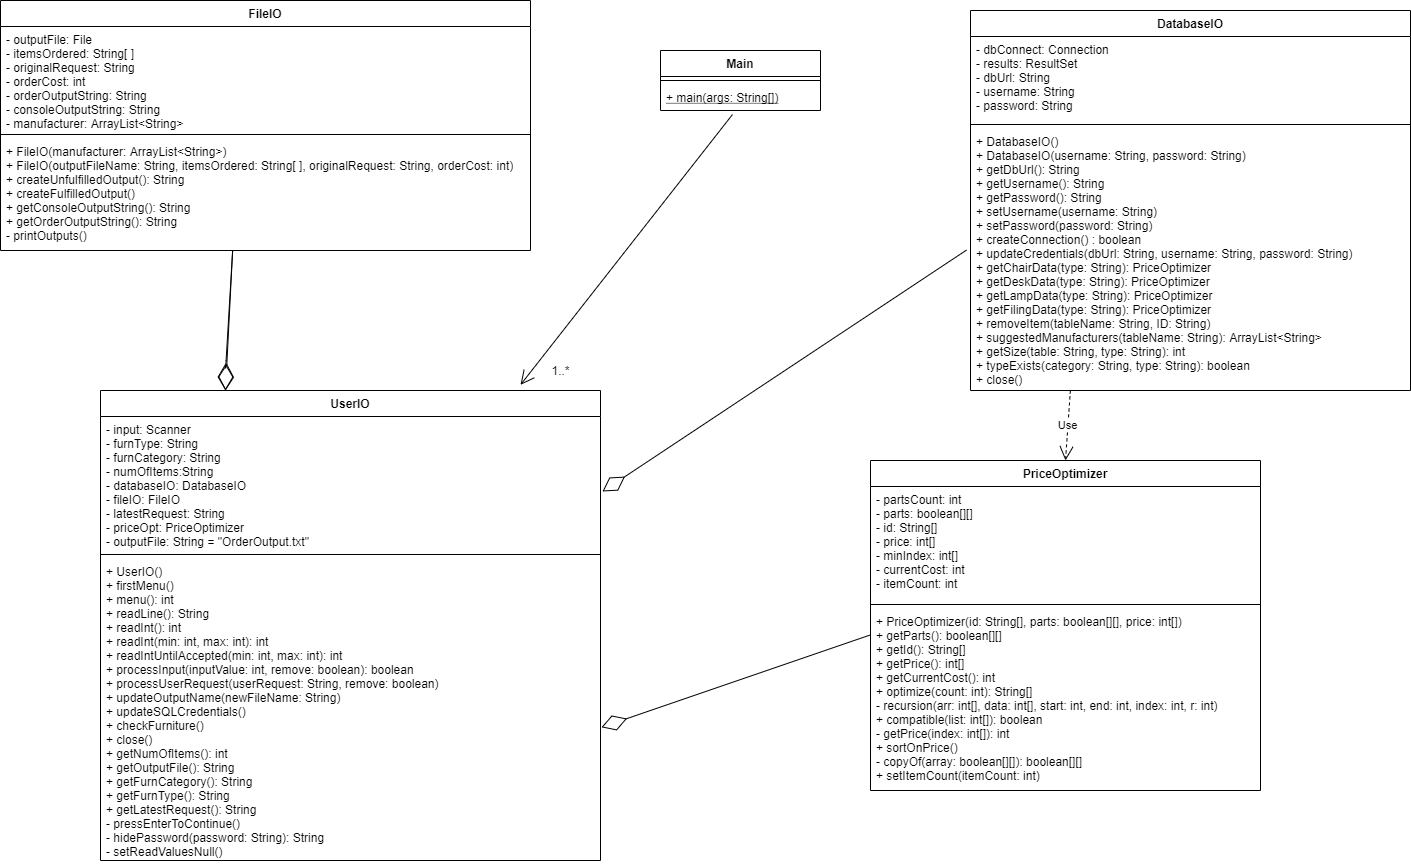

The diagram above was exported from draw.io. Its source (the exported page's mxGraphModel, read from the mxfile embedded in the PNG):
<mxGraphModel dx="1784" dy="1016" grid="1" gridSize="10" guides="1" tooltips="1" connect="1" arrows="1" fold="1" page="1" pageScale="1" pageWidth="850" pageHeight="1100" math="0" shadow="0">
  <root>
    <mxCell id="WIyWlLk6GJQsqaUBKTNV-0" />
    <mxCell id="WIyWlLk6GJQsqaUBKTNV-1" parent="WIyWlLk6GJQsqaUBKTNV-0" />
    <mxCell id="bKJJPZ0Zo8svqRzhHxVd-2" value="UserIO" style="swimlane;fontStyle=1;align=center;verticalAlign=top;childLayout=stackLayout;horizontal=1;startSize=26;horizontalStack=0;resizeParent=1;resizeParentMax=0;resizeLast=0;collapsible=1;marginBottom=0;" parent="WIyWlLk6GJQsqaUBKTNV-1" vertex="1">
      <mxGeometry x="240" y="590" width="500" height="470" as="geometry" />
    </mxCell>
    <mxCell id="bKJJPZ0Zo8svqRzhHxVd-3" value="- input: Scanner&#10;- furnType: String&#10;- furnCategory: String&#10;- numOfItems:String&#10;- databaseIO: DatabaseIO&#10;- fileIO: FileIO&#10;- latestRequest: String&#10;- priceOpt: PriceOptimizer&#10;- outputFile: String = &quot;OrderOutput.txt&quot;&#10;" style="text;strokeColor=none;fillColor=none;align=left;verticalAlign=top;spacingLeft=4;spacingRight=4;overflow=hidden;rotatable=0;points=[[0,0.5],[1,0.5]];portConstraint=eastwest;" parent="bKJJPZ0Zo8svqRzhHxVd-2" vertex="1">
      <mxGeometry y="26" width="500" height="134" as="geometry" />
    </mxCell>
    <mxCell id="bKJJPZ0Zo8svqRzhHxVd-4" value="" style="line;strokeWidth=1;fillColor=none;align=left;verticalAlign=middle;spacingTop=-1;spacingLeft=3;spacingRight=3;rotatable=0;labelPosition=right;points=[];portConstraint=eastwest;" parent="bKJJPZ0Zo8svqRzhHxVd-2" vertex="1">
      <mxGeometry y="160" width="500" height="8" as="geometry" />
    </mxCell>
    <mxCell id="bKJJPZ0Zo8svqRzhHxVd-5" value="+ UserIO()&#10;+ firstMenu()&#10;+ menu(): int&#10;+ readLine(): String&#10;+ readInt(): int&#10;+ readInt(min: int, max: int): int&#10;+ readIntUntilAccepted(min: int, max: int): int&#10;+ processInput(inputValue: int, remove: boolean): boolean&#10;+ processUserRequest(userRequest: String, remove: boolean)&#10;+ updateOutputName(newFileName: String)&#10;+ updateSQLCredentials()&#10;+ checkFurniture()&#10;+ close()&#10;+ getNumOfItems(): int&#10;+ getOutputFile(): String&#10;+ getFurnCategory(): String&#10;+ getFurnType(): String&#10;+ getLatestRequest(): String&#10;- pressEnterToContinue()&#10;- hidePassword(password: String): String&#10;- setReadValuesNull()&#10;&#10;" style="text;strokeColor=none;fillColor=none;align=left;verticalAlign=top;spacingLeft=4;spacingRight=4;overflow=hidden;rotatable=0;points=[[0,0.5],[1,0.5]];portConstraint=eastwest;" parent="bKJJPZ0Zo8svqRzhHxVd-2" vertex="1">
      <mxGeometry y="168" width="500" height="302" as="geometry" />
    </mxCell>
    <mxCell id="bKJJPZ0Zo8svqRzhHxVd-6" value="DatabaseIO" style="swimlane;fontStyle=1;align=center;verticalAlign=top;childLayout=stackLayout;horizontal=1;startSize=26;horizontalStack=0;resizeParent=1;resizeParentMax=0;resizeLast=0;collapsible=1;marginBottom=0;" parent="WIyWlLk6GJQsqaUBKTNV-1" vertex="1">
      <mxGeometry x="1110" y="210" width="440" height="380" as="geometry" />
    </mxCell>
    <mxCell id="bKJJPZ0Zo8svqRzhHxVd-7" value="- dbConnect: Connection&#10;- results: ResultSet&#10;- dbUrl: String&#10;- username: String&#10;- password: String" style="text;strokeColor=none;fillColor=none;align=left;verticalAlign=top;spacingLeft=4;spacingRight=4;overflow=hidden;rotatable=0;points=[[0,0.5],[1,0.5]];portConstraint=eastwest;" parent="bKJJPZ0Zo8svqRzhHxVd-6" vertex="1">
      <mxGeometry y="26" width="440" height="84" as="geometry" />
    </mxCell>
    <mxCell id="bKJJPZ0Zo8svqRzhHxVd-8" value="" style="line;strokeWidth=1;fillColor=none;align=left;verticalAlign=middle;spacingTop=-1;spacingLeft=3;spacingRight=3;rotatable=0;labelPosition=right;points=[];portConstraint=eastwest;" parent="bKJJPZ0Zo8svqRzhHxVd-6" vertex="1">
      <mxGeometry y="110" width="440" height="8" as="geometry" />
    </mxCell>
    <mxCell id="bKJJPZ0Zo8svqRzhHxVd-9" value="+ DatabaseIO()&#10;+ DatabaseIO(username: String, password: String)&#10;+ getDbUrl(): String&#10;+ getUsername(): String&#10;+ getPassword(): String&#10;+ setUsername(username: String)&#10;+ setPassword(password: String)&#10;+ createConnection() : boolean&#10;+ updateCredentials(dbUrl: String, username: String, password: String)&#10;+ getChairData(type: String): PriceOptimizer&#10;+  getDeskData(type: String): PriceOptimizer&#10;+  getLampData(type: String): PriceOptimizer&#10;+  getFilingData(type: String): PriceOptimizer&#10;+ removeItem(tableName: String, ID: String)&#10;+ suggestedManufacturers(tableName: String): ArrayList&lt;String&gt;&#10;+ getSize(table: String, type: String): int&#10;+ typeExists(category: String, type: String): boolean&#10;+ close()&#10;" style="text;strokeColor=none;fillColor=none;align=left;verticalAlign=top;spacingLeft=4;spacingRight=4;overflow=hidden;rotatable=0;points=[[0,0.5],[1,0.5]];portConstraint=eastwest;" parent="bKJJPZ0Zo8svqRzhHxVd-6" vertex="1">
      <mxGeometry y="118" width="440" height="262" as="geometry" />
    </mxCell>
    <mxCell id="bKJJPZ0Zo8svqRzhHxVd-10" value="FileIO" style="swimlane;fontStyle=1;align=center;verticalAlign=top;childLayout=stackLayout;horizontal=1;startSize=26;horizontalStack=0;resizeParent=1;resizeParentMax=0;resizeLast=0;collapsible=1;marginBottom=0;" parent="WIyWlLk6GJQsqaUBKTNV-1" vertex="1">
      <mxGeometry x="140" y="200" width="530" height="250" as="geometry" />
    </mxCell>
    <mxCell id="bKJJPZ0Zo8svqRzhHxVd-11" value="- outputFile: File&lt;br&gt;&lt;div&gt;- itemsOrdered: String[ ]&lt;/div&gt;&lt;div&gt;- originalRequest: String&lt;/div&gt;&lt;div&gt;- orderCost: int&lt;/div&gt;&lt;div&gt;- orderOutputString: String&lt;/div&gt;&lt;div&gt;- consoleOutputString: String&lt;/div&gt;&lt;div&gt;- manufacturer: ArrayList&amp;lt;String&amp;gt;&lt;/div&gt;" style="text;strokeColor=none;fillColor=none;align=left;verticalAlign=top;spacingLeft=4;spacingRight=4;overflow=hidden;rotatable=0;points=[[0,0.5],[1,0.5]];portConstraint=eastwest;html=1;spacing=2;" parent="bKJJPZ0Zo8svqRzhHxVd-10" vertex="1">
      <mxGeometry y="26" width="530" height="104" as="geometry" />
    </mxCell>
    <mxCell id="bKJJPZ0Zo8svqRzhHxVd-12" value="" style="line;strokeWidth=1;fillColor=none;align=left;verticalAlign=middle;spacingTop=-1;spacingLeft=3;spacingRight=3;rotatable=0;labelPosition=right;points=[];portConstraint=eastwest;" parent="bKJJPZ0Zo8svqRzhHxVd-10" vertex="1">
      <mxGeometry y="130" width="530" height="8" as="geometry" />
    </mxCell>
    <mxCell id="bKJJPZ0Zo8svqRzhHxVd-13" value="+ FileIO(manufacturer: ArrayList&lt;String&gt;)&#10;+ FileIO(outputFileName: String, itemsOrdered: String[ ], originalRequest: String, orderCost: int)&#10;+ createUnfulfilledOutput(): String&#10;+ createFulfilledOutput()&#10;+ getConsoleOutputString(): String&#10;+ getOrderOutputString(): String&#10;- printOutputs()&#10;&#10;" style="text;strokeColor=none;fillColor=none;align=left;verticalAlign=top;spacingLeft=4;spacingRight=4;overflow=hidden;rotatable=0;points=[[0,0.5],[1,0.5]];portConstraint=eastwest;" parent="bKJJPZ0Zo8svqRzhHxVd-10" vertex="1">
      <mxGeometry y="138" width="530" height="112" as="geometry" />
    </mxCell>
    <mxCell id="bKJJPZ0Zo8svqRzhHxVd-14" value="PriceOptimizer" style="swimlane;fontStyle=1;align=center;verticalAlign=top;childLayout=stackLayout;horizontal=1;startSize=26;horizontalStack=0;resizeParent=1;resizeParentMax=0;resizeLast=0;collapsible=1;marginBottom=0;" parent="WIyWlLk6GJQsqaUBKTNV-1" vertex="1">
      <mxGeometry x="1010" y="660" width="390" height="330" as="geometry" />
    </mxCell>
    <mxCell id="bKJJPZ0Zo8svqRzhHxVd-15" value="- partsCount: int&#10;- parts: boolean[][]&#10;- id: String[]&#10;- price: int[]&#10;- minIndex: int[]&#10;- currentCost: int&#10;- itemCount: int" style="text;strokeColor=none;fillColor=none;align=left;verticalAlign=top;spacingLeft=4;spacingRight=4;overflow=hidden;rotatable=0;points=[[0,0.5],[1,0.5]];portConstraint=eastwest;" parent="bKJJPZ0Zo8svqRzhHxVd-14" vertex="1">
      <mxGeometry y="26" width="390" height="114" as="geometry" />
    </mxCell>
    <mxCell id="bKJJPZ0Zo8svqRzhHxVd-16" value="" style="line;strokeWidth=1;fillColor=none;align=left;verticalAlign=middle;spacingTop=-1;spacingLeft=3;spacingRight=3;rotatable=0;labelPosition=right;points=[];portConstraint=eastwest;" parent="bKJJPZ0Zo8svqRzhHxVd-14" vertex="1">
      <mxGeometry y="140" width="390" height="8" as="geometry" />
    </mxCell>
    <mxCell id="bKJJPZ0Zo8svqRzhHxVd-17" value="+ PriceOptimizer(id: String[], parts: boolean[][], price: int[])&#10;+ getParts(): boolean[][]&#10;+ getId(): String[]&#10;+ getPrice(): int[]&#10;+ getCurrentCost(): int&#10;+ optimize(count: int): String[]&#10;- recursion(arr: int[], data: int[], start: int, end: int, index: int, r: int)&#10;+ compatible(list: int[]): boolean&#10;- getPrice(index: int[]): int&#10;+ sortOnPrice()&#10;- copyOf(array: boolean[][]): boolean[][]&#10;+ setItemCount(itemCount: int)&#10;" style="text;strokeColor=none;fillColor=none;align=left;verticalAlign=top;spacingLeft=4;spacingRight=4;overflow=hidden;rotatable=0;points=[[0,0.5],[1,0.5]];portConstraint=eastwest;" parent="bKJJPZ0Zo8svqRzhHxVd-14" vertex="1">
      <mxGeometry y="148" width="390" height="182" as="geometry" />
    </mxCell>
    <mxCell id="bKJJPZ0Zo8svqRzhHxVd-27" value="Main" style="swimlane;fontStyle=1;align=center;verticalAlign=top;childLayout=stackLayout;horizontal=1;startSize=26;horizontalStack=0;resizeParent=1;resizeParentMax=0;resizeLast=0;collapsible=1;marginBottom=0;" parent="WIyWlLk6GJQsqaUBKTNV-1" vertex="1">
      <mxGeometry x="800" y="250" width="160" height="60" as="geometry" />
    </mxCell>
    <mxCell id="bKJJPZ0Zo8svqRzhHxVd-29" value="" style="line;strokeWidth=1;fillColor=none;align=left;verticalAlign=middle;spacingTop=-1;spacingLeft=3;spacingRight=3;rotatable=0;labelPosition=right;points=[];portConstraint=eastwest;" parent="bKJJPZ0Zo8svqRzhHxVd-27" vertex="1">
      <mxGeometry y="26" width="160" height="8" as="geometry" />
    </mxCell>
    <mxCell id="bKJJPZ0Zo8svqRzhHxVd-30" value="+ main(args: String[])" style="text;strokeColor=none;fillColor=none;align=left;verticalAlign=top;spacingLeft=4;spacingRight=4;overflow=hidden;rotatable=0;points=[[0,0.5],[1,0.5]];portConstraint=eastwest;fontStyle=4" parent="bKJJPZ0Zo8svqRzhHxVd-27" vertex="1">
      <mxGeometry y="34" width="160" height="26" as="geometry" />
    </mxCell>
    <mxCell id="EgaQzuMozR4xLo3EWsmf-22" value="" style="endArrow=diamondThin;endFill=0;endSize=24;html=1;entryX=0.25;entryY=0;entryDx=0;entryDy=0;exitX=0.438;exitY=1;exitDx=0;exitDy=0;exitPerimeter=0;startFill=1;" parent="WIyWlLk6GJQsqaUBKTNV-1" source="bKJJPZ0Zo8svqRzhHxVd-13" target="bKJJPZ0Zo8svqRzhHxVd-2" edge="1">
      <mxGeometry width="160" relative="1" as="geometry">
        <mxPoint x="370" y="520" as="sourcePoint" />
        <mxPoint x="530" y="520" as="targetPoint" />
      </mxGeometry>
    </mxCell>
    <mxCell id="EgaQzuMozR4xLo3EWsmf-23" value="" style="endArrow=diamondThin;endFill=0;endSize=24;html=1;entryX=0.25;entryY=0;entryDx=0;entryDy=0;exitX=0.438;exitY=1;exitDx=0;exitDy=0;exitPerimeter=0;" parent="WIyWlLk6GJQsqaUBKTNV-1" source="bKJJPZ0Zo8svqRzhHxVd-13" target="bKJJPZ0Zo8svqRzhHxVd-2" edge="1">
      <mxGeometry width="160" relative="1" as="geometry">
        <mxPoint x="372.1399999999999" y="460" as="sourcePoint" />
        <mxPoint x="365" y="590" as="targetPoint" />
        <Array as="points">
          <mxPoint x="365" y="570" />
        </Array>
      </mxGeometry>
    </mxCell>
    <mxCell id="EgaQzuMozR4xLo3EWsmf-24" value="" style="endArrow=diamondThin;endFill=0;endSize=24;html=1;exitX=-0.009;exitY=0.464;exitDx=0;exitDy=0;exitPerimeter=0;" parent="WIyWlLk6GJQsqaUBKTNV-1" source="bKJJPZ0Zo8svqRzhHxVd-9" edge="1">
      <mxGeometry width="160" relative="1" as="geometry">
        <mxPoint x="810" y="530" as="sourcePoint" />
        <mxPoint x="742" y="691" as="targetPoint" />
      </mxGeometry>
    </mxCell>
    <mxCell id="EgaQzuMozR4xLo3EWsmf-25" value="" style="endArrow=diamondThin;endFill=0;endSize=24;html=1;entryX=1.002;entryY=0.559;entryDx=0;entryDy=0;entryPerimeter=0;exitX=0;exitY=0.145;exitDx=0;exitDy=0;exitPerimeter=0;orthogonal=0;" parent="WIyWlLk6GJQsqaUBKTNV-1" source="bKJJPZ0Zo8svqRzhHxVd-17" target="bKJJPZ0Zo8svqRzhHxVd-5" edge="1">
      <mxGeometry width="160" relative="1" as="geometry">
        <mxPoint x="770" y="770" as="sourcePoint" />
        <mxPoint x="930" y="770" as="targetPoint" />
      </mxGeometry>
    </mxCell>
    <mxCell id="EgaQzuMozR4xLo3EWsmf-28" value="Use" style="endArrow=open;endSize=12;dashed=1;html=1;entryX=0.5;entryY=0;entryDx=0;entryDy=0;exitX=0.227;exitY=1;exitDx=0;exitDy=0;exitPerimeter=0;" parent="WIyWlLk6GJQsqaUBKTNV-1" source="bKJJPZ0Zo8svqRzhHxVd-9" target="bKJJPZ0Zo8svqRzhHxVd-14" edge="1">
      <mxGeometry width="160" relative="1" as="geometry">
        <mxPoint x="1070" y="590" as="sourcePoint" />
        <mxPoint x="1300" y="600" as="targetPoint" />
      </mxGeometry>
    </mxCell>
    <mxCell id="EgaQzuMozR4xLo3EWsmf-29" value="" style="endArrow=open;endFill=1;endSize=12;html=1;exitX=0.45;exitY=1.154;exitDx=0;exitDy=0;exitPerimeter=0;entryX=0.84;entryY=-0.012;entryDx=0;entryDy=0;entryPerimeter=0;" parent="WIyWlLk6GJQsqaUBKTNV-1" source="bKJJPZ0Zo8svqRzhHxVd-30" target="bKJJPZ0Zo8svqRzhHxVd-2" edge="1">
      <mxGeometry width="160" relative="1" as="geometry">
        <mxPoint x="790" y="360" as="sourcePoint" />
        <mxPoint x="950" y="360" as="targetPoint" />
      </mxGeometry>
    </mxCell>
    <mxCell id="cj1LqtJNyMuVW2Du2fCp-0" value="1..*" style="text;html=1;align=center;verticalAlign=middle;resizable=0;points=[];autosize=1;strokeColor=none;" vertex="1" parent="WIyWlLk6GJQsqaUBKTNV-1">
      <mxGeometry x="685" y="560" width="30" height="20" as="geometry" />
    </mxCell>
  </root>
</mxGraphModel>